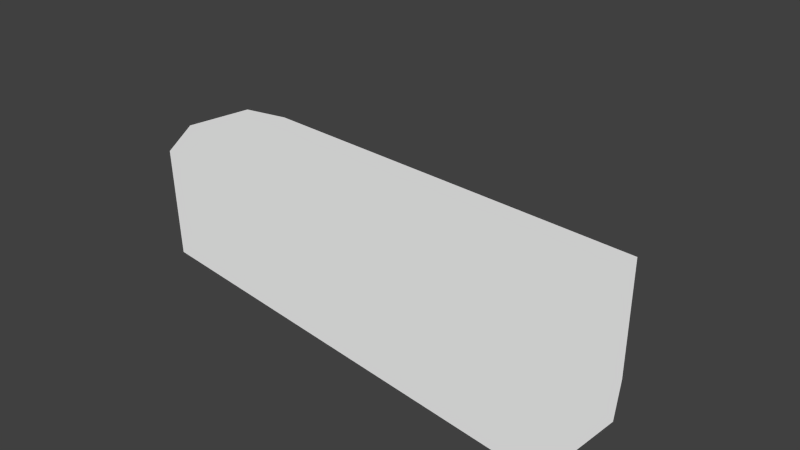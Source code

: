 # Source: wall.blend  (saved by Blender 2.76.0; exported with 4.5.12 LTS)
import bpy
from mathutils import Matrix  # noqa: F401  (used for matrix-valued properties, if any)

bpy.ops.wm.read_factory_settings(use_empty=True)
scene = bpy.context.scene
scene.name = 'Scene'

# ---- collections
col_collection_1 = bpy.data.collections.new('Collection 1'); scene.collection.children.link(col_collection_1)

# ---- materials (node trees are filled in below, after node groups)
mat_material = bpy.data.materials.new('Material')
mat_material.alpha_threshold = 0.0
mat_material.roughness = 0.5
mat_material.line_color = (0.0, 0.0, 0.0, 1.0)

# ---- material node trees
mat_material.use_nodes = True; mat_material.node_tree.nodes.clear()
_N = mat_material.node_tree.nodes; _L = mat_material.node_tree.links
n0 = _N.new('ShaderNodeOutputMaterial'); n0.name = 'Material Output'; n0.location = (300, 300)
n1 = _N.new('ShaderNodeEmission'); n1.name = 'Emission'; n1.location = (10, 300)
n1.inputs[0].default_value = (0.8, 0.8, 0.8, 1.0)
n1.inputs[1].default_value = 0.75
_L.new(n1.outputs[0], n0.inputs[0])
n0.is_active_output = True

# ---- world
world_world = bpy.data.worlds.new('World'); scene.world = world_world
world_world.color = (0.05088, 0.05088, 0.05088)
world_world.use_sun_shadow = False
world_world.sun_shadow_jitter_overblur = 0.0
world_world.cycles.sampling_method = 'MANUAL'
world_world.cycles.sample_map_resolution = 256

# ---- cameras
cam_camera = bpy.data.cameras.new('Camera')
cam_camera.clip_end = 100.0
cam_camera.lens = 35.0
cam_camera.sensor_width = 32.0
cam_camera.sensor_height = 18.0
cam_camera.ortho_scale = 7.314
cam_camera.dof.focus_distance = 0.0

# ---- lights
light_lamp = bpy.data.lights.new('Lamp', 'POINT')
light_lamp.transmission_factor = 0.0
light_lamp.cutoff_distance = 30.0
light_lamp.energy = 100.0
light_lamp.shadow_buffer_clip_start = 1.001
light_lamp.shadow_soft_size = 0.1
light_lamp.shadow_maximum_resolution = 0.006
light_lamp.use_absolute_resolution = True
light_lamp.cycles.use_multiple_importance_sampling = False

# ---- meshes
me_cube = bpy.data.meshes.new('Cube')
me_cube.from_pydata([(-1.0, 0.9297, -0.8077), (-1.0, -0.9297, -0.8077), (-1.0, -0.9297, 0.8077), (-1.0, 0.9297, 0.8077), (1.0, 0.9297, -0.8077), (1.0, -0.9297, -0.8077), (1.0, -0.9297, 0.8077), (1.0, 0.9297, 0.8077), (-1.0, -5.744e-08, -0.8077), (-1.0, 0.9297, -2.384e-07), (0.0, 1.0, -1.0), (-1.0, -0.9297, -1.192e-07), (5.96e-08, -1.0, -1.0), (-1.0, 2.75e-07, 0.8077), (-1.192e-07, -1.0, 1.0), (-1.192e-07, 1.0, 1.0), (1.0, -5.008e-07, -0.8077), (1.0, 0.9297, -1.192e-07), (1.0, -0.9297, 4.768e-07), (1.0, 1.642e-07, 0.8077), (-2.585e-08, 1.0, -2.643e-07), (-1.192e-07, 2.384e-07, 1.0), (-2.585e-08, -1.0, 2.722e-07), (5.96e-08, -2.98e-07, -1.0), (1.0, -1.788e-07, 1.788e-07), (-1.0, 1.192e-07, -1.788e-07), (-1.0, -0.4649, -0.8077), (-1.0, 0.9297, 0.4039), (0.5, 1.0, -1.0), (-1.0, -0.9297, 0.4039), (0.5, -1.0, -1.0), (-1.0, 0.4649, 0.8077), (0.5, -1.0, 1.0), (0.5, 1.0, 1.0), (1.0, -0.4649, -0.8077), (1.0, 0.9297, 0.4039), (1.0, -0.9297, 0.4039), (1.0, 0.4649, 0.8077), (-1.0, 0.4649, -0.8077), (-1.0, 0.9297, -0.4039), (-0.5, 1.0, -1.0), (-1.0, -0.9297, -0.4039), (-0.5, -1.0, -1.0), (-1.0, -0.4649, 0.8077), (-0.5, -1.0, 1.0), (-0.5, 1.0, 1.0), (1.0, 0.4649, -0.8077), (1.0, 0.9297, -0.4039), (1.0, -0.9297, -0.4039), (1.0, -0.4649, 0.8077), (-5.96e-08, 1.0, 0.5), (0.0, 1.0, -0.5), (0.5, 1.0, -2.384e-07), (-0.5, 1.0, -2.682e-07), (-1.192e-07, 0.5, 1.0), (-1.192e-07, -0.5, 1.0), (-0.5, 2.682e-07, 1.0), (0.5, 2.086e-07, 1.0), (-5.96e-08, -1.0, 0.5), (0.0, -1.0, -0.5), (-0.5, -1.0, 5.96e-08), (0.5, -1.0, 4.172e-07), (5.96e-08, -0.5, -1.0), (0.0, 0.5, -1.0), (-0.5, -1.788e-07, -1.0), (0.5, -4.172e-07, -1.0), (1.0, -0.5, 4.172e-07), (1.0, 0.5, 0.0), (1.0, -3.576e-07, -0.5), (1.0, 0.0, 0.5), (-1.0, 2.086e-07, 0.5), (-1.0, 2.98e-08, -0.5), (-1.0, 0.5, -2.384e-07), (-1.0, -0.5, -1.192e-07), (-1.0, -0.5, -0.5), (-1.0, 0.5, -0.5), (-1.0, 0.5, 0.5), (1.0, 0.5, 0.5), (1.0, 0.5, -0.5), (1.0, -0.5, -0.5), (0.5, 0.5, -1.0), (-0.5, 0.5, -1.0), (-0.5, -0.5, -1.0), (0.5, -1.0, -0.5), (-0.5, -1.0, -0.5), (-0.5, -1.0, 0.5), (0.5, -0.5, 1.0), (-0.5, -0.5, 1.0), (-0.5, 0.5, 1.0), (-0.5, 1.0, -0.5), (0.5, 1.0, -0.5), (0.5, 1.0, 0.5), (-0.5, 1.0, 0.5), (0.5, 0.5, 1.0), (0.5, -1.0, 0.5), (0.5, -0.5, -1.0), (1.0, -0.5, 0.5), (-1.0, -0.5, 0.5)], [], [(97, 29, 2, 43), (96, 49, 6, 36), (95, 34, 5, 30), (94, 36, 6, 32), (93, 37, 7, 33), (92, 27, 3, 45), (91, 50, 15, 33), (90, 51, 20, 52), (89, 39, 9, 53), (88, 54, 15, 45), (87, 55, 21, 56), (86, 49, 19, 57), (85, 58, 14, 44), (84, 59, 22, 60), (83, 48, 18, 61), (82, 62, 12, 42), (81, 63, 23, 64), (80, 46, 16, 65), (79, 66, 18, 48), (78, 67, 24, 68), (77, 37, 19, 69), (76, 70, 13, 31), (75, 71, 25, 72), (74, 41, 11, 73), (71, 74, 73, 25), (8, 26, 74, 71), (26, 1, 41, 74), (39, 75, 72, 9), (0, 38, 75, 39), (38, 8, 71, 75), (27, 76, 31, 3), (9, 72, 76, 27), (72, 25, 70, 76), (67, 77, 69, 24), (17, 35, 77, 67), (35, 7, 37, 77), (46, 78, 68, 16), (4, 47, 78, 46), (47, 17, 67, 78), (34, 79, 48, 5), (16, 68, 79, 34), (68, 24, 66, 79), (63, 80, 65, 23), (10, 28, 80, 63), (28, 4, 46, 80), (38, 81, 64, 8), (0, 40, 81, 38), (40, 10, 63, 81), (26, 82, 42, 1), (8, 64, 82, 26), (64, 23, 62, 82), (59, 83, 61, 22), (12, 30, 83, 59), (30, 5, 48, 83), (41, 84, 60, 11), (1, 42, 84, 41), (42, 12, 59, 84), (29, 85, 44, 2), (11, 60, 85, 29), (60, 22, 58, 85), (55, 86, 57, 21), (14, 32, 86, 55), (32, 6, 49, 86), (43, 87, 56, 13), (2, 44, 87, 43), (44, 14, 55, 87), (31, 88, 45, 3), (13, 56, 88, 31), (56, 21, 54, 88), (51, 89, 53, 20), (10, 40, 89, 51), (40, 0, 39, 89), (47, 90, 52, 17), (4, 28, 90, 47), (28, 10, 51, 90), (35, 91, 33, 7), (17, 52, 91, 35), (52, 20, 50, 91), (50, 92, 45, 15), (20, 53, 92, 50), (53, 9, 27, 92), (54, 93, 33, 15), (21, 57, 93, 54), (57, 19, 37, 93), (58, 94, 32, 14), (22, 61, 94, 58), (61, 18, 36, 94), (62, 95, 30, 12), (23, 65, 95, 62), (65, 16, 34, 95), (66, 96, 36, 18), (24, 69, 96, 66), (69, 19, 49, 96), (70, 97, 43, 13), (25, 73, 97, 70), (73, 11, 29, 97)])
me_cube.materials.append(mat_material)
me_cube.use_remesh_preserve_volume = False
me_cube.use_remesh_preserve_attributes = False
me_cube.use_mirror_vertex_groups = False
me_cube.update()

# ---- objects
ob_cube = bpy.data.objects.new('Cube', me_cube)
ob_lamp = bpy.data.objects.new('Lamp', light_lamp)
ob_camera = bpy.data.objects.new('Camera', cam_camera)

# ---- transforms, parenting, visibility, modifiers, constraints
ob_cube.location = (0.0, 0.0, 0.0)
ob_cube.rotation_euler = (0.0, -0.0, 1.571)
ob_cube.scale = (1.0, 3.413, 1.0)
ob_cube.lock_rotations_4d = False
ob_cube.empty_display_type = 'ARROWS'
ob_cube.lineart.crease_threshold = 0.0
ob_lamp.location = (4.076, 1.005, 5.904)
ob_lamp.rotation_euler = (0.6503, 0.05522, 1.866)
ob_lamp.lock_rotations_4d = False
ob_lamp.empty_display_type = 'ARROWS'
ob_lamp.color = (0.0, 0.0, 0.0, 0.0)
ob_lamp.lineart.crease_threshold = 0.0
ob_camera.location = (7.481, -6.508, 5.344)
ob_camera.rotation_euler = (1.109, 0.01082, 0.8149)
ob_camera.lock_rotations_4d = False
ob_camera.empty_display_type = 'ARROWS'
ob_camera.color = (0.0, 0.0, 0.0, 0.0)
ob_camera.display_type = 'WIRE'
ob_camera.lineart.crease_threshold = 0.0

# ---- collection membership
col_collection_1.objects.link(ob_cube)
col_collection_1.objects.link(ob_lamp)
col_collection_1.objects.link(ob_camera)

# ---- scene / render settings (as saved in the file)
scene.camera = ob_camera
scene.frame_start = 1; scene.frame_end = 250; scene.frame_set(0)
scene.render.engine = 'CYCLES'
scene.render.resolution_percentage = 50
scene.render.dither_intensity = 0.0
scene.cycles.use_denoising = False
scene.cycles.samples = 10
scene.cycles.sampling_pattern = 'TABULATED_SOBOL'
scene.cycles.light_sampling_threshold = 0.0
scene.cycles.use_adaptive_sampling = False
scene.cycles.use_light_tree = False
scene.cycles.blur_glossy = 0.0
scene.cycles.pixel_filter_type = 'GAUSSIAN'
scene.cycles.sample_clamp_indirect = 0.0
scene.view_settings.view_transform = 'Standard'
bpy.context.view_layer.update()
